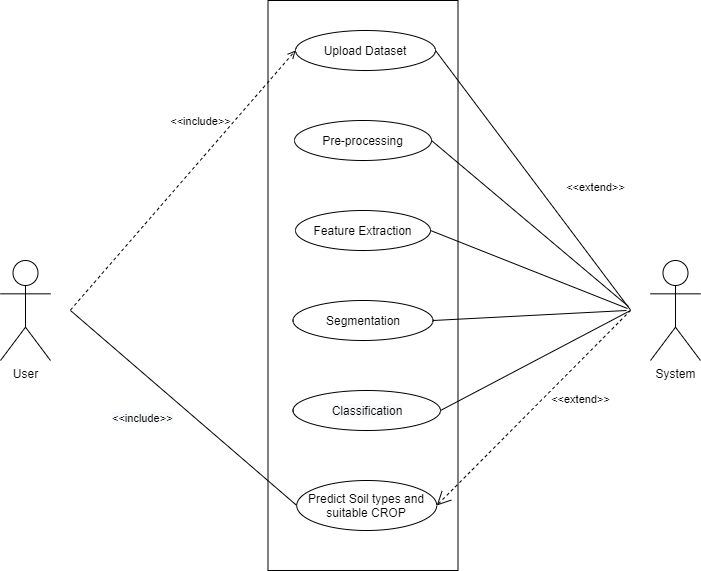

The diagram above was exported from draw.io. Its source (the exported page's mxGraphModel, read from the mxfile embedded in the PNG):
<mxGraphModel dx="1102" dy="525" grid="1" gridSize="10" guides="1" tooltips="1" connect="1" arrows="1" fold="1" page="1" pageScale="1" pageWidth="850" pageHeight="1100" math="0" shadow="0">
  <root>
    <mxCell id="fYZeh7YVA276PqtBnlt8-0" />
    <mxCell id="fYZeh7YVA276PqtBnlt8-1" parent="fYZeh7YVA276PqtBnlt8-0" />
    <mxCell id="ZmW25wY-HmUCmGg1Cwey-0" value="" style="rounded=0;whiteSpace=wrap;html=1;direction=south;" parent="fYZeh7YVA276PqtBnlt8-1" vertex="1">
      <mxGeometry x="927.5" y="480" width="190" height="570" as="geometry" />
    </mxCell>
    <mxCell id="ZmW25wY-HmUCmGg1Cwey-1" value="User" style="shape=umlActor;html=1;verticalLabelPosition=bottom;verticalAlign=top;align=center;" parent="fYZeh7YVA276PqtBnlt8-1" vertex="1">
      <mxGeometry x="660" y="740" width="50" height="100" as="geometry" />
    </mxCell>
    <mxCell id="ZmW25wY-HmUCmGg1Cwey-2" value="System" style="shape=umlActor;html=1;verticalLabelPosition=bottom;verticalAlign=top;align=center;" parent="fYZeh7YVA276PqtBnlt8-1" vertex="1">
      <mxGeometry x="1310" y="740" width="50" height="100" as="geometry" />
    </mxCell>
    <mxCell id="ZmW25wY-HmUCmGg1Cwey-3" value="Upload Dataset" style="ellipse;whiteSpace=wrap;html=1;" parent="fYZeh7YVA276PqtBnlt8-1" vertex="1">
      <mxGeometry x="955" y="510" width="140" height="40" as="geometry" />
    </mxCell>
    <mxCell id="ZmW25wY-HmUCmGg1Cwey-5" value="Pre-processing" style="ellipse;whiteSpace=wrap;html=1;" parent="fYZeh7YVA276PqtBnlt8-1" vertex="1">
      <mxGeometry x="954" y="600" width="137" height="40" as="geometry" />
    </mxCell>
    <mxCell id="ZmW25wY-HmUCmGg1Cwey-8" value="Predict Soil types and suitable CROP" style="ellipse;whiteSpace=wrap;html=1;" parent="fYZeh7YVA276PqtBnlt8-1" vertex="1">
      <mxGeometry x="956.25" y="960" width="140" height="50" as="geometry" />
    </mxCell>
    <mxCell id="ZmW25wY-HmUCmGg1Cwey-10" value="Feature Extraction" style="ellipse;whiteSpace=wrap;html=1;" parent="fYZeh7YVA276PqtBnlt8-1" vertex="1">
      <mxGeometry x="955" y="690" width="135" height="40" as="geometry" />
    </mxCell>
    <mxCell id="ZmW25wY-HmUCmGg1Cwey-12" value="Segmentation" style="ellipse;whiteSpace=wrap;html=1;" parent="fYZeh7YVA276PqtBnlt8-1" vertex="1">
      <mxGeometry x="952.5" y="780" width="140" height="40" as="geometry" />
    </mxCell>
    <mxCell id="ZmW25wY-HmUCmGg1Cwey-13" value="&lt;span style=&quot;color: rgb(0 , 0 , 0) ; font-family: &amp;#34;helvetica&amp;#34; ; font-size: 12px ; font-style: normal ; font-weight: 400 ; letter-spacing: normal ; text-align: center ; text-indent: 0px ; text-transform: none ; word-spacing: 0px ; background-color: rgb(248 , 249 , 250) ; display: inline ; float: none&quot;&gt;Classification&lt;/span&gt;" style="ellipse;whiteSpace=wrap;html=1;" parent="fYZeh7YVA276PqtBnlt8-1" vertex="1">
      <mxGeometry x="952.5" y="870" width="147.5" height="40" as="geometry" />
    </mxCell>
    <mxCell id="ZmW25wY-HmUCmGg1Cwey-14" value="&amp;lt;&amp;lt;include&amp;gt;&amp;gt;" style="edgeStyle=none;html=1;endArrow=open;verticalAlign=bottom;dashed=1;labelBackgroundColor=none;entryX=0;entryY=0.5;entryDx=0;entryDy=0;" parent="fYZeh7YVA276PqtBnlt8-1" target="ZmW25wY-HmUCmGg1Cwey-3" edge="1">
      <mxGeometry x="0.2856" y="19" width="160" relative="1" as="geometry">
        <mxPoint x="730" y="789.5" as="sourcePoint" />
        <mxPoint x="920" y="480" as="targetPoint" />
        <mxPoint as="offset" />
      </mxGeometry>
    </mxCell>
    <mxCell id="ZmW25wY-HmUCmGg1Cwey-15" value="&amp;lt;&amp;lt;extend&amp;gt;&amp;gt;" style="edgeStyle=none;html=1;startArrow=open;endArrow=none;startSize=12;verticalAlign=bottom;dashed=1;labelBackgroundColor=none;exitX=1;exitY=0.5;exitDx=0;exitDy=0;" parent="fYZeh7YVA276PqtBnlt8-1" source="ZmW25wY-HmUCmGg1Cwey-8" edge="1">
      <mxGeometry x="0.2343" y="-34" width="160" relative="1" as="geometry">
        <mxPoint x="1130" y="819.5" as="sourcePoint" />
        <mxPoint x="1290" y="790" as="targetPoint" />
        <mxPoint as="offset" />
      </mxGeometry>
    </mxCell>
    <mxCell id="ZmW25wY-HmUCmGg1Cwey-16" value="" style="edgeStyle=none;html=1;endArrow=none;verticalAlign=bottom;entryX=0;entryY=0.5;entryDx=0;entryDy=0;" parent="fYZeh7YVA276PqtBnlt8-1" target="ZmW25wY-HmUCmGg1Cwey-8" edge="1">
      <mxGeometry width="160" relative="1" as="geometry">
        <mxPoint x="730" y="790" as="sourcePoint" />
        <mxPoint x="910" y="1130" as="targetPoint" />
      </mxGeometry>
    </mxCell>
    <mxCell id="ZmW25wY-HmUCmGg1Cwey-17" value="" style="edgeStyle=none;html=1;endArrow=none;verticalAlign=bottom;exitX=1;exitY=0.5;exitDx=0;exitDy=0;" parent="fYZeh7YVA276PqtBnlt8-1" source="ZmW25wY-HmUCmGg1Cwey-3" edge="1">
      <mxGeometry width="160" relative="1" as="geometry">
        <mxPoint x="1130" y="730" as="sourcePoint" />
        <mxPoint x="1290" y="789.5" as="targetPoint" />
      </mxGeometry>
    </mxCell>
    <mxCell id="ZmW25wY-HmUCmGg1Cwey-19" value="" style="edgeStyle=none;html=1;endArrow=none;verticalAlign=bottom;exitX=1;exitY=0.5;exitDx=0;exitDy=0;" parent="fYZeh7YVA276PqtBnlt8-1" source="ZmW25wY-HmUCmGg1Cwey-5" edge="1">
      <mxGeometry width="160" relative="1" as="geometry">
        <mxPoint x="968" y="656" as="sourcePoint" />
        <mxPoint x="1288" y="786" as="targetPoint" />
      </mxGeometry>
    </mxCell>
    <mxCell id="ZmW25wY-HmUCmGg1Cwey-21" value="" style="edgeStyle=none;html=1;endArrow=none;verticalAlign=bottom;exitX=1;exitY=0.5;exitDx=0;exitDy=0;" parent="fYZeh7YVA276PqtBnlt8-1" source="ZmW25wY-HmUCmGg1Cwey-10" edge="1">
      <mxGeometry width="160" relative="1" as="geometry">
        <mxPoint x="967" y="808" as="sourcePoint" />
        <mxPoint x="1287" y="788" as="targetPoint" />
      </mxGeometry>
    </mxCell>
    <mxCell id="ZmW25wY-HmUCmGg1Cwey-23" value="" style="edgeStyle=none;html=1;endArrow=none;verticalAlign=bottom;exitX=1;exitY=0.5;exitDx=0;exitDy=0;" parent="fYZeh7YVA276PqtBnlt8-1" source="ZmW25wY-HmUCmGg1Cwey-12" edge="1">
      <mxGeometry width="160" relative="1" as="geometry">
        <mxPoint x="966" y="810" as="sourcePoint" />
        <mxPoint x="1286" y="790" as="targetPoint" />
      </mxGeometry>
    </mxCell>
    <mxCell id="ZmW25wY-HmUCmGg1Cwey-25" value="" style="edgeStyle=none;html=1;endArrow=none;verticalAlign=bottom;exitX=1;exitY=0.5;exitDx=0;exitDy=0;" parent="fYZeh7YVA276PqtBnlt8-1" source="ZmW25wY-HmUCmGg1Cwey-13" edge="1">
      <mxGeometry width="160" relative="1" as="geometry">
        <mxPoint x="960" y="970" as="sourcePoint" />
        <mxPoint x="1290" y="790" as="targetPoint" />
      </mxGeometry>
    </mxCell>
    <mxCell id="ZmW25wY-HmUCmGg1Cwey-28" value="&lt;span style=&quot;color: rgb(0, 0, 0); font-family: helvetica; font-size: 11px; font-style: normal; font-weight: 400; letter-spacing: normal; text-align: center; text-indent: 0px; text-transform: none; word-spacing: 0px; background-color: rgb(248, 249, 250); display: inline; float: none;&quot;&gt;&amp;lt;&amp;lt;include&amp;gt;&amp;gt;&lt;/span&gt;" style="text;whiteSpace=wrap;html=1;fontSize=17;" parent="fYZeh7YVA276PqtBnlt8-1" vertex="1">
      <mxGeometry x="770" y="880" width="90" height="40" as="geometry" />
    </mxCell>
    <mxCell id="ZmW25wY-HmUCmGg1Cwey-29" value="&lt;span style=&quot;font-size: 11px&quot;&gt;&amp;lt;&amp;lt;extend&amp;gt;&amp;gt;&lt;/span&gt;" style="text;html=1;align=center;verticalAlign=middle;resizable=0;points=[];autosize=1;strokeColor=none;fillColor=none;fontSize=17;" parent="fYZeh7YVA276PqtBnlt8-1" vertex="1">
      <mxGeometry x="1220" y="650" width="70" height="30" as="geometry" />
    </mxCell>
  </root>
</mxGraphModel>